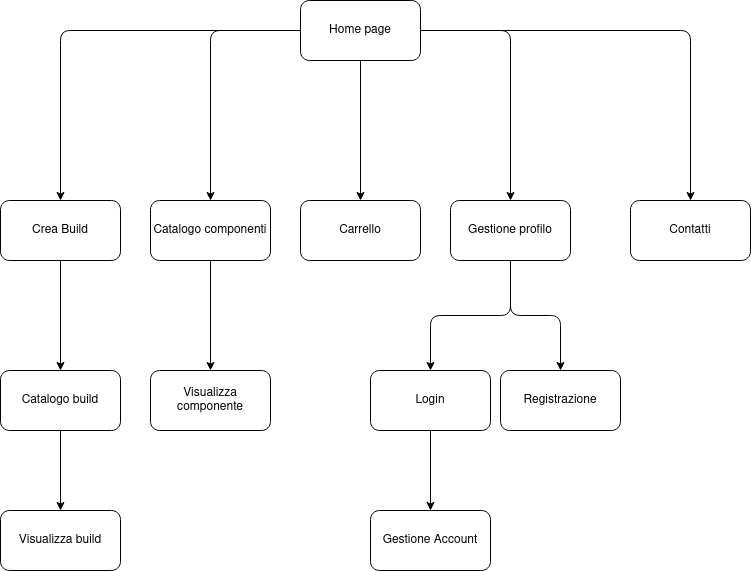

The diagram above was exported from draw.io. Its source (the exported page's mxGraphModel, read from the mxfile embedded in the PNG):
<mxGraphModel dx="1422" dy="792" grid="1" gridSize="10" guides="1" tooltips="1" connect="1" arrows="1" fold="1" page="1" pageScale="1" pageWidth="827" pageHeight="1169" math="0" shadow="0">
  <root>
    <mxCell id="0" />
    <mxCell id="1" parent="0" />
    <mxCell id="xStbUBNA2C4sVJiwn1PZ-1" style="edgeStyle=orthogonalEdgeStyle;rounded=1;sketch=0;orthogonalLoop=1;jettySize=auto;html=1;" edge="1" parent="1" source="xStbUBNA2C4sVJiwn1PZ-6" target="xStbUBNA2C4sVJiwn1PZ-8">
      <mxGeometry relative="1" as="geometry" />
    </mxCell>
    <mxCell id="xStbUBNA2C4sVJiwn1PZ-2" style="edgeStyle=orthogonalEdgeStyle;rounded=1;sketch=0;orthogonalLoop=1;jettySize=auto;html=1;" edge="1" parent="1" source="xStbUBNA2C4sVJiwn1PZ-6" target="xStbUBNA2C4sVJiwn1PZ-12">
      <mxGeometry relative="1" as="geometry" />
    </mxCell>
    <mxCell id="xStbUBNA2C4sVJiwn1PZ-3" style="edgeStyle=orthogonalEdgeStyle;rounded=1;sketch=0;orthogonalLoop=1;jettySize=auto;html=1;entryX=0.5;entryY=0;entryDx=0;entryDy=0;" edge="1" parent="1" source="xStbUBNA2C4sVJiwn1PZ-6" target="xStbUBNA2C4sVJiwn1PZ-16">
      <mxGeometry relative="1" as="geometry" />
    </mxCell>
    <mxCell id="xStbUBNA2C4sVJiwn1PZ-4" style="edgeStyle=orthogonalEdgeStyle;rounded=1;sketch=0;orthogonalLoop=1;jettySize=auto;html=1;entryX=0.5;entryY=0;entryDx=0;entryDy=0;" edge="1" parent="1" source="xStbUBNA2C4sVJiwn1PZ-6" target="xStbUBNA2C4sVJiwn1PZ-15">
      <mxGeometry relative="1" as="geometry" />
    </mxCell>
    <mxCell id="xStbUBNA2C4sVJiwn1PZ-5" style="edgeStyle=orthogonalEdgeStyle;rounded=1;sketch=0;orthogonalLoop=1;jettySize=auto;html=1;" edge="1" parent="1" source="xStbUBNA2C4sVJiwn1PZ-6" target="xStbUBNA2C4sVJiwn1PZ-17">
      <mxGeometry relative="1" as="geometry" />
    </mxCell>
    <mxCell id="xStbUBNA2C4sVJiwn1PZ-6" value="Home page" style="rounded=1;whiteSpace=wrap;html=1;sketch=0;" vertex="1" parent="1">
      <mxGeometry x="490" y="260" width="120" height="60" as="geometry" />
    </mxCell>
    <mxCell id="xStbUBNA2C4sVJiwn1PZ-7" style="edgeStyle=orthogonalEdgeStyle;rounded=1;sketch=0;orthogonalLoop=1;jettySize=auto;html=1;" edge="1" parent="1" source="xStbUBNA2C4sVJiwn1PZ-8" target="xStbUBNA2C4sVJiwn1PZ-10">
      <mxGeometry relative="1" as="geometry" />
    </mxCell>
    <mxCell id="xStbUBNA2C4sVJiwn1PZ-8" value="Crea Build" style="rounded=1;whiteSpace=wrap;html=1;sketch=0;" vertex="1" parent="1">
      <mxGeometry x="190" y="460" width="120" height="60" as="geometry" />
    </mxCell>
    <mxCell id="xStbUBNA2C4sVJiwn1PZ-9" value="" style="edgeStyle=orthogonalEdgeStyle;rounded=1;sketch=0;orthogonalLoop=1;jettySize=auto;html=1;" edge="1" parent="1" source="xStbUBNA2C4sVJiwn1PZ-10" target="xStbUBNA2C4sVJiwn1PZ-19">
      <mxGeometry relative="1" as="geometry" />
    </mxCell>
    <mxCell id="xStbUBNA2C4sVJiwn1PZ-10" value="Catalogo build" style="rounded=1;whiteSpace=wrap;html=1;sketch=0;" vertex="1" parent="1">
      <mxGeometry x="190" y="630" width="120" height="60" as="geometry" />
    </mxCell>
    <mxCell id="xStbUBNA2C4sVJiwn1PZ-11" style="edgeStyle=orthogonalEdgeStyle;rounded=1;sketch=0;orthogonalLoop=1;jettySize=auto;html=1;" edge="1" parent="1" source="xStbUBNA2C4sVJiwn1PZ-12" target="xStbUBNA2C4sVJiwn1PZ-18">
      <mxGeometry relative="1" as="geometry" />
    </mxCell>
    <mxCell id="xStbUBNA2C4sVJiwn1PZ-12" value="Catalogo componenti" style="rounded=1;whiteSpace=wrap;html=1;sketch=0;" vertex="1" parent="1">
      <mxGeometry x="340" y="460" width="120" height="60" as="geometry" />
    </mxCell>
    <mxCell id="xStbUBNA2C4sVJiwn1PZ-13" value="" style="edgeStyle=orthogonalEdgeStyle;rounded=1;sketch=0;orthogonalLoop=1;jettySize=auto;html=1;" edge="1" parent="1" source="xStbUBNA2C4sVJiwn1PZ-15" target="xStbUBNA2C4sVJiwn1PZ-20">
      <mxGeometry relative="1" as="geometry" />
    </mxCell>
    <mxCell id="xStbUBNA2C4sVJiwn1PZ-14" value="" style="edgeStyle=orthogonalEdgeStyle;rounded=1;sketch=0;orthogonalLoop=1;jettySize=auto;html=1;" edge="1" parent="1" source="xStbUBNA2C4sVJiwn1PZ-15" target="xStbUBNA2C4sVJiwn1PZ-22">
      <mxGeometry relative="1" as="geometry" />
    </mxCell>
    <mxCell id="xStbUBNA2C4sVJiwn1PZ-15" value="Gestione profilo" style="rounded=1;whiteSpace=wrap;html=1;sketch=0;" vertex="1" parent="1">
      <mxGeometry x="640" y="460" width="120" height="60" as="geometry" />
    </mxCell>
    <mxCell id="xStbUBNA2C4sVJiwn1PZ-16" value="Carrello" style="rounded=1;whiteSpace=wrap;html=1;sketch=0;" vertex="1" parent="1">
      <mxGeometry x="490" y="460" width="120" height="60" as="geometry" />
    </mxCell>
    <mxCell id="xStbUBNA2C4sVJiwn1PZ-17" value="Contatti" style="rounded=1;whiteSpace=wrap;html=1;sketch=0;" vertex="1" parent="1">
      <mxGeometry x="820" y="460" width="120" height="60" as="geometry" />
    </mxCell>
    <mxCell id="xStbUBNA2C4sVJiwn1PZ-18" value="Visualizza componente" style="rounded=1;whiteSpace=wrap;html=1;sketch=0;" vertex="1" parent="1">
      <mxGeometry x="340" y="630" width="120" height="60" as="geometry" />
    </mxCell>
    <mxCell id="xStbUBNA2C4sVJiwn1PZ-19" value="Visualizza build" style="rounded=1;whiteSpace=wrap;html=1;sketch=0;" vertex="1" parent="1">
      <mxGeometry x="190" y="770" width="120" height="60" as="geometry" />
    </mxCell>
    <mxCell id="xStbUBNA2C4sVJiwn1PZ-20" value="Registrazione" style="rounded=1;whiteSpace=wrap;html=1;sketch=0;" vertex="1" parent="1">
      <mxGeometry x="690" y="630" width="120" height="60" as="geometry" />
    </mxCell>
    <mxCell id="xStbUBNA2C4sVJiwn1PZ-21" value="" style="edgeStyle=orthogonalEdgeStyle;rounded=1;sketch=0;orthogonalLoop=1;jettySize=auto;html=1;" edge="1" parent="1" source="xStbUBNA2C4sVJiwn1PZ-22" target="xStbUBNA2C4sVJiwn1PZ-23">
      <mxGeometry relative="1" as="geometry" />
    </mxCell>
    <mxCell id="xStbUBNA2C4sVJiwn1PZ-22" value="Login" style="rounded=1;whiteSpace=wrap;html=1;sketch=0;" vertex="1" parent="1">
      <mxGeometry x="560" y="630" width="120" height="60" as="geometry" />
    </mxCell>
    <mxCell id="xStbUBNA2C4sVJiwn1PZ-23" value="Gestione Account" style="rounded=1;whiteSpace=wrap;html=1;sketch=0;" vertex="1" parent="1">
      <mxGeometry x="560" y="770" width="120" height="60" as="geometry" />
    </mxCell>
  </root>
</mxGraphModel>